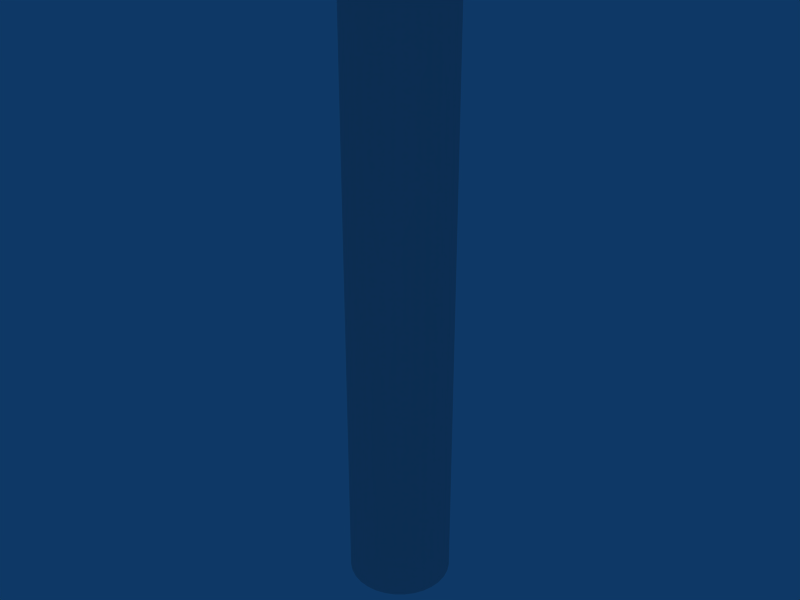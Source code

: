 # Source: cylinder_tall.blend  (saved by Blender 2.66.1; exported with 4.5.12 LTS)
import bpy
from mathutils import Matrix  # noqa: F401  (used for matrix-valued properties, if any)

bpy.ops.wm.read_factory_settings(use_empty=True)
scene = bpy.context.scene
scene.name = 'cylinder_tall'

# ---- collections
col_collection_1 = bpy.data.collections.new('Collection 1'); scene.collection.children.link(col_collection_1)

# ---- materials (node trees are filled in below, after node groups)
mat_material = bpy.data.materials.new('Material')
mat_material.alpha_threshold = 0.0
mat_material.roughness = 0.5
mat_material.line_color = (0.0, 0.0, 0.0, 1.0)

# ---- material node trees

# ---- world
world_world = bpy.data.worlds.new('World'); scene.world = world_world
world_world.color = (0.05656, 0.2208, 0.4)
world_world.use_sun_shadow = False
world_world.sun_shadow_jitter_overblur = 0.0
world_world.cycles.sampling_method = 'MANUAL'
world_world.cycles.sample_map_resolution = 256

# ---- meshes
me_cylinder_tall = bpy.data.meshes.new('cylinder_tall')
me_cylinder_tall.from_pydata([(0.3536, 0.3536, -3.0), (0.4157, 0.2778, -3.0), (0.4619, 0.1913, -3.0), (0.4904, 0.09755, -3.0), (0.5, 3.775e-08, -3.0), (0.4904, -0.09755, -3.0), (0.4619, -0.1913, -3.0), (0.4157, -0.2778, -3.0), (0.3536, -0.3536, -3.0), (0.2778, -0.4157, -3.0), (0.1913, -0.4619, -3.0), (0.09755, -0.4904, -3.0), (-1.629e-07, -0.5, -3.0), (-0.09755, -0.4904, -3.0), (-0.1913, -0.4619, -3.0), (-0.2778, -0.4157, -3.0), (-0.3536, -0.3536, -3.0), (-0.4157, -0.2778, -3.0), (-0.4619, -0.1913, -3.0), (-0.4904, -0.09754, -3.0), (-0.5, 4.828e-07, -3.0), (-0.4904, 0.09755, -3.0), (-0.4619, 0.1913, -3.0), (-0.4157, 0.2778, -3.0), (-0.3536, 0.3536, -3.0), (-0.2778, 0.4157, -3.0), (-0.1913, 0.4619, -3.0), (-0.09754, 0.4904, -3.0), (8.027e-07, 0.5, -3.0), (0.09755, 0.4904, -3.0), (0.1913, 0.4619, -3.0), (0.2778, 0.4157, -3.0), (0.3536, 0.3536, 3.0), (0.4157, 0.2778, 3.0), (0.4619, 0.1913, 3.0), (0.4904, 0.09754, 3.0), (0.5, -1.123e-06, 3.0), (0.4904, -0.09755, 3.0), (0.4619, -0.1913, 3.0), (0.4157, -0.2778, 3.0), (0.3536, -0.3536, 3.0), (0.2778, -0.4157, 3.0), (0.1913, -0.4619, 3.0), (0.09755, -0.4904, 3.0), (4.649e-07, -0.5, 3.0), (-0.09754, -0.4904, 3.0), (-0.1913, -0.4619, 3.0), (-0.2778, -0.4157, 3.0), (-0.3536, -0.3536, 3.0), (-0.4157, -0.2778, 3.0), (-0.4619, -0.1913, 3.0), (-0.4904, -0.09755, 3.0), (-0.5, -2.052e-06, 3.0), (-0.4904, 0.09754, 3.0), (-0.4619, 0.1913, 3.0), (-0.4157, 0.2778, 3.0), (-0.3536, 0.3536, 3.0), (-0.2778, 0.4157, 3.0), (-0.1913, 0.4619, 3.0), (-0.09755, 0.4904, 3.0), (-3.64e-06, 0.5, 3.0), (0.09754, 0.4904, 3.0), (0.1913, 0.4619, 3.0), (0.2778, 0.4157, 3.0), (0.0, 0.0, -3.0), (0.0, 0.0, 3.0), (0.3536, 0.3536, -3.0), (0.4157, 0.2778, -3.0), (0.3536, 0.3536, 3.0), (0.4157, 0.2778, 3.0), (0.4619, 0.1913, -3.0), (0.4619, 0.1913, 3.0), (0.4904, 0.09755, -3.0), (0.4904, 0.09754, 3.0), (0.5, 3.775e-08, -3.0), (0.5, -1.123e-06, 3.0), (0.4904, -0.09755, -3.0), (0.4904, -0.09755, 3.0), (0.4619, -0.1913, -3.0), (0.4619, -0.1913, 3.0), (0.4157, -0.2778, -3.0), (0.4157, -0.2778, 3.0), (0.3536, -0.3536, -3.0), (0.3536, -0.3536, 3.0), (0.2778, -0.4157, -3.0), (0.2778, -0.4157, 3.0), (0.1913, -0.4619, -3.0), (0.1913, -0.4619, 3.0), (0.09755, -0.4904, -3.0), (0.09755, -0.4904, 3.0), (-1.629e-07, -0.5, -3.0), (4.649e-07, -0.5, 3.0), (-0.09755, -0.4904, -3.0), (-0.09754, -0.4904, 3.0), (-0.1913, -0.4619, -3.0), (-0.1913, -0.4619, 3.0), (-0.2778, -0.4157, -3.0), (-0.2778, -0.4157, 3.0), (-0.3536, -0.3536, -3.0), (-0.3536, -0.3536, 3.0), (-0.4157, -0.2778, -3.0), (-0.4157, -0.2778, 3.0), (-0.4619, -0.1913, -3.0), (-0.4619, -0.1913, 3.0), (-0.4904, -0.09754, -3.0), (-0.4904, -0.09755, 3.0), (-0.5, 4.828e-07, -3.0), (-0.5, -2.052e-06, 3.0), (-0.4904, 0.09755, -3.0), (-0.4904, 0.09754, 3.0), (-0.4619, 0.1913, -3.0), (-0.4619, 0.1913, 3.0), (-0.4157, 0.2778, -3.0), (-0.4157, 0.2778, 3.0), (-0.3536, 0.3536, -3.0), (-0.3536, 0.3536, 3.0), (-0.2778, 0.4157, -3.0), (-0.2778, 0.4157, 3.0), (-0.1913, 0.4619, -3.0), (-0.1913, 0.4619, 3.0), (-0.09754, 0.4904, -3.0), (-0.09755, 0.4904, 3.0), (8.027e-07, 0.5, -3.0), (-3.64e-06, 0.5, 3.0), (0.09755, 0.4904, -3.0), (0.09754, 0.4904, 3.0), (0.1913, 0.4619, -3.0), (0.1913, 0.4619, 3.0), (0.2778, 0.4157, -3.0), (0.2778, 0.4157, 3.0)], [], [(64, 0, 1), (65, 33, 32), (64, 1, 2), (65, 34, 33), (64, 2, 3), (65, 35, 34), (64, 3, 4), (65, 36, 35), (64, 4, 5), (65, 37, 36), (64, 5, 6), (65, 38, 37), (64, 6, 7), (65, 39, 38), (64, 7, 8), (65, 40, 39), (64, 8, 9), (65, 41, 40), (64, 9, 10), (65, 42, 41), (64, 10, 11), (65, 43, 42), (64, 11, 12), (65, 44, 43), (64, 12, 13), (65, 45, 44), (64, 13, 14), (65, 46, 45), (64, 14, 15), (65, 47, 46), (64, 15, 16), (65, 48, 47), (64, 16, 17), (65, 49, 48), (64, 17, 18), (65, 50, 49), (64, 18, 19), (65, 51, 50), (64, 19, 20), (65, 52, 51), (64, 20, 21), (65, 53, 52), (64, 21, 22), (65, 54, 53), (64, 22, 23), (65, 55, 54), (64, 23, 24), (65, 56, 55), (64, 24, 25), (65, 57, 56), (64, 25, 26), (65, 58, 57), (64, 26, 27), (65, 59, 58), (64, 27, 28), (65, 60, 59), (64, 28, 29), (65, 61, 60), (64, 29, 30), (65, 62, 61), (64, 30, 31), (65, 63, 62), (31, 0, 64), (65, 32, 63), (66, 68, 69, 67), (67, 69, 71, 70), (70, 71, 73, 72), (72, 73, 75, 74), (74, 75, 77, 76), (76, 77, 79, 78), (78, 79, 81, 80), (80, 81, 83, 82), (82, 83, 85, 84), (84, 85, 87, 86), (86, 87, 89, 88), (88, 89, 91, 90), (90, 91, 93, 92), (92, 93, 95, 94), (94, 95, 97, 96), (96, 97, 99, 98), (98, 99, 101, 100), (100, 101, 103, 102), (102, 103, 105, 104), (104, 105, 107, 106), (106, 107, 109, 108), (108, 109, 111, 110), (110, 111, 113, 112), (112, 113, 115, 114), (114, 115, 117, 116), (116, 117, 119, 118), (118, 119, 121, 120), (120, 121, 123, 122), (122, 123, 125, 124), (124, 125, 127, 126), (126, 127, 129, 128), (68, 66, 128, 129)])
me_cylinder_tall.polygons.foreach_set('use_smooth', [True] * 96)
_uv = me_cylinder_tall.uv_layers.new(name='UVTex')
_uv.uv.foreach_set('vector', [0.6611, 0.8178, 0.7849, 0.9416, 0.8066, 0.9151, 0.3022, 0.82, 0.4478, 0.9172, 0.426, 0.9437, 0.6611, 0.8178, 0.8066, 0.9151, 0.8228, 0.8848, 0.3022, 0.82, 0.4639, 0.8869, 0.4478, 0.9172, 0.6611, 0.8178, 0.8228, 0.8848, 0.8328, 0.852, 0.3022, 0.82, 0.4739, 0.8541, 0.4639, 0.8869, 0.6611, 0.8178, 0.8328, 0.852, 0.8361, 0.8178, 0.3022, 0.82, 0.4772, 0.82, 0.4739, 0.8541, 0.6611, 0.8178, 0.8361, 0.8178, 0.8328, 0.7837, 0.3022, 0.82, 0.4739, 0.7858, 0.4772, 0.82, 0.6611, 0.8178, 0.8328, 0.7837, 0.8228, 0.7509, 0.3022, 0.82, 0.4639, 0.753, 0.4739, 0.7858, 0.6611, 0.8178, 0.8228, 0.7509, 0.8066, 0.7206, 0.3022, 0.82, 0.4478, 0.7228, 0.4639, 0.753, 0.6611, 0.8178, 0.8066, 0.7206, 0.7849, 0.6941, 0.3022, 0.82, 0.426, 0.6962, 0.4478, 0.7228, 0.6611, 0.8178, 0.7849, 0.6941, 0.7584, 0.6723, 0.3022, 0.82, 0.3995, 0.6745, 0.426, 0.6962, 0.6611, 0.8178, 0.7584, 0.6723, 0.7281, 0.6562, 0.3022, 0.82, 0.3692, 0.6583, 0.3995, 0.6745, 0.6611, 0.8178, 0.7281, 0.6562, 0.6953, 0.6462, 0.3022, 0.82, 0.3364, 0.6483, 0.3692, 0.6583, 0.6611, 0.8178, 0.6953, 0.6462, 0.6611, 0.6428, 0.3022, 0.82, 0.3022, 0.645, 0.3364, 0.6483, 0.6611, 0.8178, 0.6611, 0.6428, 0.627, 0.6462, 0.3022, 0.82, 0.2681, 0.6483, 0.3022, 0.645, 0.6611, 0.8178, 0.627, 0.6462, 0.5942, 0.6562, 0.3022, 0.82, 0.2353, 0.6583, 0.2681, 0.6483, 0.6611, 0.8178, 0.5942, 0.6562, 0.5639, 0.6723, 0.3022, 0.82, 0.205, 0.6745, 0.2353, 0.6583, 0.6611, 0.8178, 0.5639, 0.6723, 0.5374, 0.6941, 0.3022, 0.82, 0.1785, 0.6962, 0.205, 0.6745, 0.6611, 0.8178, 0.5374, 0.6941, 0.5156, 0.7206, 0.3022, 0.82, 0.1567, 0.7228, 0.1785, 0.6962, 0.6611, 0.8178, 0.5156, 0.7206, 0.4995, 0.7509, 0.3022, 0.82, 0.1406, 0.753, 0.1567, 0.7228, 0.6611, 0.8178, 0.4995, 0.7509, 0.4895, 0.7837, 0.3022, 0.82, 0.1306, 0.7858, 0.1406, 0.753, 0.6611, 0.8178, 0.4895, 0.7837, 0.4861, 0.8178, 0.3022, 0.82, 0.1272, 0.82, 0.1306, 0.7858, 0.6611, 0.8178, 0.4861, 0.8178, 0.4895, 0.852, 0.3022, 0.82, 0.1306, 0.8541, 0.1272, 0.82, 0.6611, 0.8178, 0.4895, 0.852, 0.4995, 0.8848, 0.3022, 0.82, 0.1406, 0.8869, 0.1306, 0.8541, 0.6611, 0.8178, 0.4995, 0.8848, 0.5156, 0.9151, 0.3022, 0.82, 0.1567, 0.9172, 0.1406, 0.8869, 0.6611, 0.8178, 0.5156, 0.9151, 0.5374, 0.9416, 0.3022, 0.82, 0.1785, 0.9437, 0.1567, 0.9172, 0.6611, 0.8178, 0.5374, 0.9416, 0.5639, 0.9633, 0.3022, 0.82, 0.205, 0.9655, 0.1785, 0.9437, 0.6611, 0.8178, 0.5639, 0.9633, 0.5942, 0.9795, 0.3022, 0.82, 0.2353, 0.9817, 0.205, 0.9655, 0.6611, 0.8178, 0.5942, 0.9795, 0.627, 0.9895, 0.3022, 0.82, 0.2681, 0.9916, 0.2353, 0.9817, 0.6611, 0.8178, 0.627, 0.9895, 0.6611, 0.9928, 0.3022, 0.82, 0.3022, 0.995, 0.2681, 0.9916, 0.6611, 0.8178, 0.6611, 0.9928, 0.6953, 0.9895, 0.3022, 0.82, 0.3364, 0.9916, 0.3022, 0.995, 0.6611, 0.8178, 0.6953, 0.9895, 0.7281, 0.9795, 0.3022, 0.82, 0.3692, 0.9817, 0.3364, 0.9916, 0.6611, 0.8178, 0.7281, 0.9795, 0.7584, 0.9633, 0.3022, 0.82, 0.3995, 0.9655, 0.3692, 0.9817, 0.7584, 0.9633, 0.7849, 0.9416, 0.6611, 0.8178, 0.3022, 0.82, 0.426, 0.9437, 0.3995, 0.9655, 0.5947, 0.003906, 0.5947, 0.6289, 0.5633, 0.6289, 0.5633, 0.003906, 0.5633, 0.003906, 0.5633, 0.6289, 0.532, 0.6289, 0.532, 0.003906, 0.532, 0.003906, 0.532, 0.6289, 0.5007, 0.6289, 0.5007, 0.003906, 0.5007, 0.003906, 0.5007, 0.6289, 0.4693, 0.6289, 0.4693, 0.003906, 0.4693, 0.003906, 0.4693, 0.6289, 0.438, 0.6289, 0.438, 0.003906, 0.438, 0.003906, 0.438, 0.6289, 0.4067, 0.6289, 0.4067, 0.003906, 0.4067, 0.003906, 0.4067, 0.6289, 0.3773, 0.6289, 0.3773, 0.003906, 0.3773, 0.003906, 0.3773, 0.6289, 0.346, 0.6289, 0.346, 0.003906, 0.346, 0.003906, 0.346, 0.6289, 0.3146, 0.6289, 0.3146, 0.003906, 0.3146, 0.003906, 0.3146, 0.6289, 0.2813, 0.6289, 0.2813, 0.003906, 0.2813, 0.003906, 0.2813, 0.6289, 0.25, 0.6289, 0.25, 0.003906, 0.25, 0.003906, 0.25, 0.6289, 0.2187, 0.6289, 0.2187, 0.003906, 0.2187, 0.003906, 0.2187, 0.6289, 0.1893, 0.6289, 0.1893, 0.003906, 0.1893, 0.003906, 0.1893, 0.6289, 0.158, 0.6289, 0.158, 0.003906, 0.158, 0.003906, 0.158, 0.6289, 0.1266, 0.6289, 0.1266, 0.003906, 0.1266, 0.003906, 0.1266, 0.6289, 0.09528, 0.6289, 0.09528, 0.003906, 0.09528, 0.003906, 0.09528, 0.6289, 0.06395, 0.6289, 0.06395, 0.003906, 0.06395, 0.003906, 0.06395, 0.6289, 0.03261, 0.6289, 0.03261, 0.003906, 0.03261, 0.003906, 0.03261, 0.6289, 0.001279, 0.6289, 0.001279, 0.003906, 1.0, 0.003906, 1.0, 0.6289, 0.9687, 0.6289, 0.9687, 0.003906, 0.9687, 0.003906, 0.9687, 0.6289, 0.9374, 0.6289, 0.9374, 0.003906, 0.9374, 0.003906, 0.9374, 0.6289, 0.9061, 0.6289, 0.9061, 0.003906, 0.9061, 0.003906, 0.9061, 0.6289, 0.8747, 0.6289, 0.8747, 0.003906, 0.8747, 0.003906, 0.8747, 0.6289, 0.8434, 0.6289, 0.8434, 0.003906, 0.8434, 0.003906, 0.8434, 0.6289, 0.8121, 0.6289, 0.8121, 0.003906, 0.8121, 0.003906, 0.8121, 0.6289, 0.7827, 0.6289, 0.7827, 0.003906, 0.7827, 0.003906, 0.7827, 0.6289, 0.7513, 0.6289, 0.7513, 0.003906, 0.7513, 0.003906, 0.7513, 0.6289, 0.72, 0.6289, 0.72, 0.003906, 0.72, 0.003906, 0.72, 0.6289, 0.6867, 0.6289, 0.6867, 0.003906, 0.6867, 0.003906, 0.6867, 0.6289, 0.6554, 0.6289, 0.6554, 0.003906, 0.6554, 0.003906, 0.6554, 0.6289, 0.6241, 0.6289, 0.6241, 0.003906, 0.5947, 0.6289, 0.5947, 0.003906, 0.6241, 0.003906, 0.6241, 0.6289])
me_cylinder_tall.materials.append(mat_material)
me_cylinder_tall.use_remesh_preserve_volume = False
me_cylinder_tall.use_remesh_preserve_attributes = False
me_cylinder_tall.use_mirror_vertex_groups = False
me_cylinder_tall.update()

# ---- objects
ob_cylinder_tall = bpy.data.objects.new('cylinder_tall', me_cylinder_tall)

# ---- transforms, parenting, visibility, modifiers, constraints
ob_cylinder_tall.location = (0.0, 0.0, 0.0)
ob_cylinder_tall.lock_rotations_4d = False
ob_cylinder_tall.empty_display_type = 'ARROWS'
ob_cylinder_tall.lineart.crease_threshold = 0.0

# ---- collection membership
col_collection_1.objects.link(ob_cylinder_tall)

# ---- scene / render settings (as saved in the file)
scene.frame_start = 1; scene.frame_end = 250; scene.frame_set(1)
scene.render.engine = 'BLENDER_EEVEE_NEXT'
scene.render.image_settings.file_format = 'JPEG'
scene.render.image_settings.color_mode = 'RGB'
scene.render.image_settings.compression = 90
scene.render.resolution_x = 800
scene.render.resolution_y = 600
scene.render.pixel_aspect_x = 100.0
scene.render.pixel_aspect_y = 100.0
scene.render.fps = 25
scene.render.dither_intensity = 0.0
scene.render.use_compositing = False
scene.render.use_sequencer = False
scene.render.bake_margin = 2
scene.render.bake_bias = 0.0
scene.render.use_stamp_time = False
scene.render.use_stamp_date = False
scene.render.use_stamp_frame = False
scene.render.use_stamp_camera = False
scene.render.use_stamp_scene = False
scene.render.use_stamp_filename = False
scene.render.use_stamp_render_time = False
scene.render.stamp_font_size = 0
scene.cycles.use_denoising = False
scene.cycles.samples = 10
scene.cycles.sampling_pattern = 'TABULATED_SOBOL'
scene.cycles.light_sampling_threshold = 0.0
scene.cycles.use_adaptive_sampling = False
scene.cycles.use_light_tree = False
scene.cycles.blur_glossy = 0.0
scene.cycles.volume_bounces = 1
scene.cycles.pixel_filter_type = 'GAUSSIAN'
scene.cycles.sample_clamp_indirect = 0.0
scene.view_settings.view_transform = 'Raw'
bpy.context.view_layer.update()

# ---- added for rendering (the .blend has no active camera): camera
cam_auto = bpy.data.cameras.new('AutoCamera')
cam_auto.lens = 50.0
cam_auto.sensor_width = 36.0
cam_auto.clip_end = 1000.0
ob_auto_camera = bpy.data.objects.new('AutoCamera', cam_auto)
scene.collection.objects.link(ob_auto_camera)
ob_auto_camera.location = (5.70347, -6.84416, 4.56277)
ob_auto_camera.rotation_euler = (1.09748, -7.21219e-08, 0.694738)
scene.camera = ob_auto_camera
bpy.context.view_layer.update()
